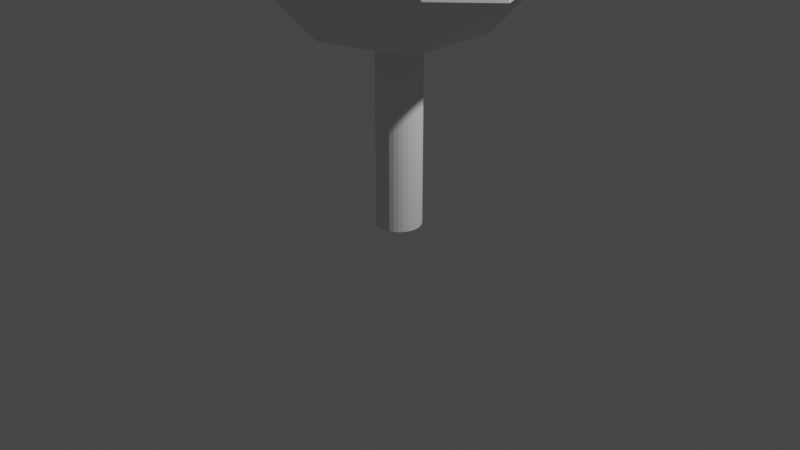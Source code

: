 # Source: tree.blend  (saved by Blender 2.92.15; exported with 4.5.12 LTS)
import bpy
from mathutils import Matrix  # noqa: F401  (used for matrix-valued properties, if any)

bpy.ops.wm.read_factory_settings(use_empty=True)
scene = bpy.context.scene
scene.name = 'Scene'

# ---- collections
col_collection = bpy.data.collections.new('Collection'); scene.collection.children.link(col_collection)

# ---- world
world_world = bpy.data.worlds.new('World'); scene.world = world_world
world_world.use_nodes = True; world_world.node_tree.nodes.clear()
_N = world_world.node_tree.nodes; _L = world_world.node_tree.links
n0 = _N.new('ShaderNodeOutputWorld'); n0.name = 'World Output'; n0.location = (300, 300)
n1 = _N.new('ShaderNodeBackground'); n1.name = 'Background'; n1.location = (10, 300)
n1.inputs[0].default_value = (0.05088, 0.05088, 0.05088, 1.0)
_L.new(n1.outputs[0], n0.inputs[0])
n0.is_active_output = True
world_world.color = (0.05088, 0.05088, 0.05088)
world_world.use_sun_shadow = False
world_world.sun_shadow_jitter_overblur = 0.0

# ---- cameras
cam_camera = bpy.data.cameras.new('Camera')
cam_camera.clip_end = 100.0
cam_camera.ortho_scale = 7.314

# ---- lights
light_light = bpy.data.lights.new('Light', 'POINT')
light_light.transmission_factor = 0.0
light_light.energy = 1000.0
light_light.shadow_soft_size = 0.1
light_light.shadow_maximum_resolution = 0.006
light_light.use_absolute_resolution = True

# ---- meshes
me_cylinder = bpy.data.meshes.new('Cylinder')
me_cylinder.from_pydata([(0.0, 1.0, -1.0), (0.0, 1.0, 1.0), (0.1951, 0.9808, -1.0), (0.1951, 0.9808, 1.0), (0.3827, 0.9239, -1.0), (0.3827, 0.9239, 1.0), (0.5556, 0.8315, -1.0), (0.5556, 0.8315, 1.0), (0.7071, 0.7071, -1.0), (0.7071, 0.7071, 1.0), (0.8315, 0.5556, -1.0), (0.8315, 0.5556, 1.0), (0.9239, 0.3827, -1.0), (0.9239, 0.3827, 1.0), (0.9808, 0.1951, -1.0), (0.9808, 0.1951, 1.0), (1.0, 7.55e-08, -1.0), (1.0, 7.55e-08, 1.0), (0.9808, -0.1951, -1.0), (0.9808, -0.1951, 1.0), (0.9239, -0.3827, -1.0), (0.9239, -0.3827, 1.0), (0.8315, -0.5556, -1.0), (0.8315, -0.5556, 1.0), (0.7071, -0.7071, -1.0), (0.7071, -0.7071, 1.0), (0.5556, -0.8315, -1.0), (0.5556, -0.8315, 1.0), (0.3827, -0.9239, -1.0), (0.3827, -0.9239, 1.0), (0.1951, -0.9808, -1.0), (0.1951, -0.9808, 1.0), (-3.258e-07, -1.0, -1.0), (-3.258e-07, -1.0, 1.0), (-0.1951, -0.9808, -1.0), (-0.1951, -0.9808, 1.0), (-0.3827, -0.9239, -1.0), (-0.3827, -0.9239, 1.0), (-0.5556, -0.8315, -1.0), (-0.5556, -0.8315, 1.0), (-0.7071, -0.7071, -1.0), (-0.7071, -0.7071, 1.0), (-0.8315, -0.5556, -1.0), (-0.8315, -0.5556, 1.0), (-0.9239, -0.3827, -1.0), (-0.9239, -0.3827, 1.0), (-0.9808, -0.1951, -1.0), (-0.9808, -0.1951, 1.0), (-1.0, 9.656e-07, -1.0), (-1.0, 9.656e-07, 1.0), (-0.9808, 0.1951, -1.0), (-0.9808, 0.1951, 1.0), (-0.9239, 0.3827, -1.0), (-0.9239, 0.3827, 1.0), (-0.8315, 0.5556, -1.0), (-0.8315, 0.5556, 1.0), (-0.7071, 0.7071, -1.0), (-0.7071, 0.7071, 1.0), (-0.5556, 0.8315, -1.0), (-0.5556, 0.8315, 1.0), (-0.3827, 0.9239, -1.0), (-0.3827, 0.9239, 1.0), (-0.1951, 0.9808, -1.0), (-0.1951, 0.9808, 1.0)], [], [(0, 1, 3, 2), (2, 3, 5, 4), (4, 5, 7, 6), (6, 7, 9, 8), (8, 9, 11, 10), (10, 11, 13, 12), (12, 13, 15, 14), (14, 15, 17, 16), (16, 17, 19, 18), (18, 19, 21, 20), (20, 21, 23, 22), (22, 23, 25, 24), (24, 25, 27, 26), (26, 27, 29, 28), (28, 29, 31, 30), (30, 31, 33, 32), (32, 33, 35, 34), (34, 35, 37, 36), (36, 37, 39, 38), (38, 39, 41, 40), (40, 41, 43, 42), (42, 43, 45, 44), (44, 45, 47, 46), (46, 47, 49, 48), (48, 49, 51, 50), (50, 51, 53, 52), (52, 53, 55, 54), (54, 55, 57, 56), (56, 57, 59, 58), (58, 59, 61, 60), (3, 1, 63, 61, 59, 57, 55, 53, 51, 49, 47, 45, 43, 41, 39, 37, 35, 33, 31, 29, 27, 25, 23, 21, 19, 17, 15, 13, 11, 9, 7, 5), (60, 61, 63, 62), (62, 63, 1, 0), (0, 2, 4, 6, 8, 10, 12, 14, 16, 18, 20, 22, 24, 26, 28, 30, 32, 34, 36, 38, 40, 42, 44, 46, 48, 50, 52, 54, 56, 58, 60, 62)])
_uv = me_cylinder.uv_layers.new(name='UVMap')
_uv.uv.foreach_set('vector', [1.0, 0.5, 1.0, 1.0, 0.9688, 1.0, 0.9688, 0.5, 0.9688, 0.5, 0.9688, 1.0, 0.9375, 1.0, 0.9375, 0.5, 0.9375, 0.5, 0.9375, 1.0, 0.9062, 1.0, 0.9062, 0.5, 0.9062, 0.5, 0.9062, 1.0, 0.875, 1.0, 0.875, 0.5, 0.875, 0.5, 0.875, 1.0, 0.8438, 1.0, 0.8438, 0.5, 0.8438, 0.5, 0.8438, 1.0, 0.8125, 1.0, 0.8125, 0.5, 0.8125, 0.5, 0.8125, 1.0, 0.7812, 1.0, 0.7812, 0.5, 0.7812, 0.5, 0.7812, 1.0, 0.75, 1.0, 0.75, 0.5, 0.75, 0.5, 0.75, 1.0, 0.7188, 1.0, 0.7188, 0.5, 0.7188, 0.5, 0.7188, 1.0, 0.6875, 1.0, 0.6875, 0.5, 0.6875, 0.5, 0.6875, 1.0, 0.6562, 1.0, 0.6562, 0.5, 0.6562, 0.5, 0.6562, 1.0, 0.625, 1.0, 0.625, 0.5, 0.625, 0.5, 0.625, 1.0, 0.5938, 1.0, 0.5938, 0.5, 0.5938, 0.5, 0.5938, 1.0, 0.5625, 1.0, 0.5625, 0.5, 0.5625, 0.5, 0.5625, 1.0, 0.5312, 1.0, 0.5312, 0.5, 0.5312, 0.5, 0.5312, 1.0, 0.5, 1.0, 0.5, 0.5, 0.5, 0.5, 0.5, 1.0, 0.4688, 1.0, 0.4688, 0.5, 0.4688, 0.5, 0.4688, 1.0, 0.4375, 1.0, 0.4375, 0.5, 0.4375, 0.5, 0.4375, 1.0, 0.4062, 1.0, 0.4062, 0.5, 0.4062, 0.5, 0.4062, 1.0, 0.375, 1.0, 0.375, 0.5, 0.375, 0.5, 0.375, 1.0, 0.3438, 1.0, 0.3438, 0.5, 0.3438, 0.5, 0.3438, 1.0, 0.3125, 1.0, 0.3125, 0.5, 0.3125, 0.5, 0.3125, 1.0, 0.2812, 1.0, 0.2812, 0.5, 0.2812, 0.5, 0.2812, 1.0, 0.25, 1.0, 0.25, 0.5, 0.25, 0.5, 0.25, 1.0, 0.2188, 1.0, 0.2188, 0.5, 0.2188, 0.5, 0.2188, 1.0, 0.1875, 1.0, 0.1875, 0.5, 0.1875, 0.5, 0.1875, 1.0, 0.1562, 1.0, 0.1562, 0.5, 0.1562, 0.5, 0.1562, 1.0, 0.125, 1.0, 0.125, 0.5, 0.125, 0.5, 0.125, 1.0, 0.09375, 1.0, 0.09375, 0.5, 0.09375, 0.5, 0.09375, 1.0, 0.0625, 1.0, 0.0625, 0.5, 0.2968, 0.4854, 0.25, 0.49, 0.2032, 0.4854, 0.1582, 0.4717, 0.1167, 0.4496, 0.08029, 0.4197, 0.05045, 0.3833, 0.02827, 0.3418, 0.01461, 0.2968, 0.01, 0.25, 0.01461, 0.2032, 0.02827, 0.1582, 0.05045, 0.1167, 0.08029, 0.08029, 0.1167, 0.05045, 0.1582, 0.02827, 0.2032, 0.01461, 0.25, 0.01, 0.2968, 0.01461, 0.3418, 0.02827, 0.3833, 0.05045, 0.4197, 0.08029, 0.4496, 0.1167, 0.4717, 0.1582, 0.4854, 0.2032, 0.49, 0.25, 0.4854, 0.2968, 0.4717, 0.3418, 0.4496, 0.3833, 0.4197, 0.4197, 0.3833, 0.4496, 0.3418, 0.4717, 0.0625, 0.5, 0.0625, 1.0, 0.03125, 1.0, 0.03125, 0.5, 0.03125, 0.5, 0.03125, 1.0, 0.0, 1.0, 0.0, 0.5, 0.75, 0.49, 0.7968, 0.4854, 0.8418, 0.4717, 0.8833, 0.4496, 0.9197, 0.4197, 0.9496, 0.3833, 0.9717, 0.3418, 0.9854, 0.2968, 0.99, 0.25, 0.9854, 0.2032, 0.9717, 0.1582, 0.9496, 0.1167, 0.9197, 0.08029, 0.8833, 0.05045, 0.8418, 0.02827, 0.7968, 0.01461, 0.75, 0.01, 0.7032, 0.01461, 0.6582, 0.02827, 0.6167, 0.05045, 0.5803, 0.08029, 0.5504, 0.1167, 0.5283, 0.1582, 0.5146, 0.2032, 0.51, 0.25, 0.5146, 0.2968, 0.5283, 0.3418, 0.5504, 0.3833, 0.5803, 0.4197, 0.6167, 0.4496, 0.6582, 0.4717, 0.7032, 0.4854])
me_cylinder.use_remesh_fix_poles = True
me_cylinder.use_remesh_preserve_attributes = False
me_cylinder.use_mirror_vertex_groups = False
me_cylinder.update()
me_icosphere = bpy.data.meshes.new('Icosphere')
me_icosphere.from_pydata([(0.0, 0.0, -1.0), (0.7236, -0.5257, -0.4472), (-0.2764, -0.8506, -0.4472), (-0.8944, 0.0, -0.4472), (-0.2764, 0.8506, -0.4472), (0.7236, 0.5257, -0.4472), (0.2764, -0.8506, 0.4472), (-0.7236, -0.5257, 0.4472), (-0.7236, 0.5257, 0.4472), (0.2764, 0.8506, 0.4472), (0.8944, 0.0, 0.4472), (0.0, 0.0, 1.0), (-0.1625, -0.5, -0.8507), (0.4253, -0.309, -0.8507), (0.2629, -0.809, -0.5257), (0.8506, 0.0, -0.5257), (0.4253, 0.309, -0.8507), (-0.5257, 0.0, -0.8507), (-0.6882, -0.5, -0.5257), (-0.1625, 0.5, -0.8507), (-0.6882, 0.5, -0.5257), (0.2629, 0.809, -0.5257), (0.9511, -0.309, 0.0), (0.9511, 0.309, 0.0), (0.0, -1.0, 0.0), (0.5878, -0.809, 0.0), (-0.9511, -0.309, 0.0), (-0.5878, -0.809, 0.0), (-0.5878, 0.809, 0.0), (-0.9511, 0.309, 0.0), (0.5878, 0.809, 0.0), (0.0, 1.0, 0.0), (0.6882, -0.5, 0.5257), (-0.2629, -0.809, 0.5257), (-0.8506, 0.0, 0.5257), (-0.2629, 0.809, 0.5257), (0.6882, 0.5, 0.5257), (0.1625, -0.5, 0.8507), (0.5257, 0.0, 0.8507), (-0.4253, -0.309, 0.8507), (-0.4253, 0.309, 0.8507), (0.1625, 0.5, 0.8507)], [], [(0, 13, 12), (1, 13, 15), (0, 12, 17), (0, 17, 19), (0, 19, 16), (1, 15, 22), (2, 14, 24), (3, 18, 26), (4, 20, 28), (5, 21, 30), (1, 22, 25), (2, 24, 27), (3, 26, 29), (4, 28, 31), (5, 30, 23), (6, 32, 37), (7, 33, 39), (8, 34, 40), (9, 35, 41), (10, 36, 38), (38, 41, 11), (38, 36, 41), (36, 9, 41), (41, 40, 11), (41, 35, 40), (35, 8, 40), (40, 39, 11), (40, 34, 39), (34, 7, 39), (39, 37, 11), (39, 33, 37), (33, 6, 37), (37, 38, 11), (37, 32, 38), (32, 10, 38), (23, 36, 10), (23, 30, 36), (30, 9, 36), (31, 35, 9), (31, 28, 35), (28, 8, 35), (29, 34, 8), (29, 26, 34), (26, 7, 34), (27, 33, 7), (27, 24, 33), (24, 6, 33), (25, 32, 6), (25, 22, 32), (22, 10, 32), (30, 31, 9), (30, 21, 31), (21, 4, 31), (28, 29, 8), (28, 20, 29), (20, 3, 29), (26, 27, 7), (26, 18, 27), (18, 2, 27), (24, 25, 6), (24, 14, 25), (14, 1, 25), (22, 23, 10), (22, 15, 23), (15, 5, 23), (16, 21, 5), (16, 19, 21), (19, 4, 21), (19, 20, 4), (19, 17, 20), (17, 3, 20), (17, 18, 3), (17, 12, 18), (12, 2, 18), (15, 16, 5), (15, 13, 16), (13, 0, 16), (12, 14, 2), (12, 13, 14), (13, 1, 14)])
_uv = me_icosphere.uv_layers.new(name='UVMap')
_uv.uv.foreach_set('vector', [0.8182, 0.0, 0.7727, 0.07873, 0.8636, 0.07873, 0.7273, 0.1575, 0.6818, 0.07873, 0.6364, 0.1575, 0.09091, 0.0, 0.04545, 0.07873, 0.1364, 0.07873, 0.2727, 0.0, 0.2273, 0.07873, 0.3182, 0.07873, 0.4545, 0.0, 0.4091, 0.07873, 0.5, 0.07873, 0.7273, 0.1575, 0.6364, 0.1575, 0.6818, 0.2362, 0.9091, 0.1575, 0.8182, 0.1575, 0.8636, 0.2362, 0.1818, 0.1575, 0.09091, 0.1575, 0.1364, 0.2362, 0.3636, 0.1575, 0.2727, 0.1575, 0.3182, 0.2362, 0.5455, 0.1575, 0.4545, 0.1575, 0.5, 0.2362, 0.7273, 0.1575, 0.6818, 0.2362, 0.7727, 0.2362, 0.9091, 0.1575, 0.8636, 0.2362, 0.9545, 0.2362, 0.1818, 0.1575, 0.1364, 0.2362, 0.2273, 0.2362, 0.3636, 0.1575, 0.3182, 0.2362, 0.4091, 0.2362, 0.5455, 0.1575, 0.5, 0.2362, 0.5909, 0.2362, 0.8182, 0.3149, 0.7273, 0.3149, 0.7727, 0.3937, 1.0, 0.3149, 0.9091, 0.3149, 0.9545, 0.3937, 0.2727, 0.3149, 0.1818, 0.3149, 0.2273, 0.3937, 0.4545, 0.3149, 0.3636, 0.3149, 0.4091, 0.3937, 0.6364, 0.3149, 0.5455, 0.3149, 0.5909, 0.3937, 0.5909, 0.3937, 0.5, 0.3937, 0.5455, 0.4724, 0.5909, 0.3937, 0.5455, 0.3149, 0.5, 0.3937, 0.5455, 0.3149, 0.4545, 0.3149, 0.5, 0.3937, 0.4091, 0.3937, 0.3182, 0.3937, 0.3636, 0.4724, 0.4091, 0.3937, 0.3636, 0.3149, 0.3182, 0.3937, 0.3636, 0.3149, 0.2727, 0.3149, 0.3182, 0.3937, 0.2273, 0.3937, 0.1364, 0.3937, 0.1818, 0.4724, 0.2273, 0.3937, 0.1818, 0.3149, 0.1364, 0.3937, 0.1818, 0.3149, 0.09091, 0.3149, 0.1364, 0.3937, 0.9545, 0.3937, 0.8636, 0.3937, 0.9091, 0.4724, 0.9545, 0.3937, 0.9091, 0.3149, 0.8636, 0.3937, 0.9091, 0.3149, 0.8182, 0.3149, 0.8636, 0.3937, 0.7727, 0.3937, 0.6818, 0.3937, 0.7273, 0.4724, 0.7727, 0.3937, 0.7273, 0.3149, 0.6818, 0.3937, 0.7273, 0.3149, 0.6364, 0.3149, 0.6818, 0.3937, 0.5909, 0.2362, 0.5455, 0.3149, 0.6364, 0.3149, 0.5909, 0.2362, 0.5, 0.2362, 0.5455, 0.3149, 0.5, 0.2362, 0.4545, 0.3149, 0.5455, 0.3149, 0.4091, 0.2362, 0.3636, 0.3149, 0.4545, 0.3149, 0.4091, 0.2362, 0.3182, 0.2362, 0.3636, 0.3149, 0.3182, 0.2362, 0.2727, 0.3149, 0.3636, 0.3149, 0.2273, 0.2362, 0.1818, 0.3149, 0.2727, 0.3149, 0.2273, 0.2362, 0.1364, 0.2362, 0.1818, 0.3149, 0.1364, 0.2362, 0.09091, 0.3149, 0.1818, 0.3149, 0.9545, 0.2362, 0.9091, 0.3149, 1.0, 0.3149, 0.9545, 0.2362, 0.8636, 0.2362, 0.9091, 0.3149, 0.8636, 0.2362, 0.8182, 0.3149, 0.9091, 0.3149, 0.7727, 0.2362, 0.7273, 0.3149, 0.8182, 0.3149, 0.7727, 0.2362, 0.6818, 0.2362, 0.7273, 0.3149, 0.6818, 0.2362, 0.6364, 0.3149, 0.7273, 0.3149, 0.5, 0.2362, 0.4091, 0.2362, 0.4545, 0.3149, 0.5, 0.2362, 0.4545, 0.1575, 0.4091, 0.2362, 0.4545, 0.1575, 0.3636, 0.1575, 0.4091, 0.2362, 0.3182, 0.2362, 0.2273, 0.2362, 0.2727, 0.3149, 0.3182, 0.2362, 0.2727, 0.1575, 0.2273, 0.2362, 0.2727, 0.1575, 0.1818, 0.1575, 0.2273, 0.2362, 0.1364, 0.2362, 0.04545, 0.2362, 0.09091, 0.3149, 0.1364, 0.2362, 0.09091, 0.1575, 0.04545, 0.2362, 0.09091, 0.1575, 0.0, 0.1575, 0.04545, 0.2362, 0.8636, 0.2362, 0.7727, 0.2362, 0.8182, 0.3149, 0.8636, 0.2362, 0.8182, 0.1575, 0.7727, 0.2362, 0.8182, 0.1575, 0.7273, 0.1575, 0.7727, 0.2362, 0.6818, 0.2362, 0.5909, 0.2362, 0.6364, 0.3149, 0.6818, 0.2362, 0.6364, 0.1575, 0.5909, 0.2362, 0.6364, 0.1575, 0.5455, 0.1575, 0.5909, 0.2362, 0.5, 0.07873, 0.4545, 0.1575, 0.5455, 0.1575, 0.5, 0.07873, 0.4091, 0.07873, 0.4545, 0.1575, 0.4091, 0.07873, 0.3636, 0.1575, 0.4545, 0.1575, 0.3182, 0.07873, 0.2727, 0.1575, 0.3636, 0.1575, 0.3182, 0.07873, 0.2273, 0.07873, 0.2727, 0.1575, 0.2273, 0.07873, 0.1818, 0.1575, 0.2727, 0.1575, 0.1364, 0.07873, 0.09091, 0.1575, 0.1818, 0.1575, 0.1364, 0.07873, 0.04545, 0.07873, 0.09091, 0.1575, 0.04545, 0.07873, 0.0, 0.1575, 0.09091, 0.1575, 0.6364, 0.1575, 0.5909, 0.07873, 0.5455, 0.1575, 0.6364, 0.1575, 0.6818, 0.07873, 0.5909, 0.07873, 0.6818, 0.07873, 0.6364, 0.0, 0.5909, 0.07873, 0.8636, 0.07873, 0.8182, 0.1575, 0.9091, 0.1575, 0.8636, 0.07873, 0.7727, 0.07873, 0.8182, 0.1575, 0.7727, 0.07873, 0.7273, 0.1575, 0.8182, 0.1575])
me_icosphere.use_remesh_fix_poles = True
me_icosphere.use_remesh_preserve_attributes = False
me_icosphere.use_mirror_vertex_groups = False
me_icosphere.update()

# ---- objects
ob_light = bpy.data.objects.new('Light', light_light)
ob_camera = bpy.data.objects.new('Camera', cam_camera)
ob_cylinder = bpy.data.objects.new('Cylinder', me_cylinder)
ob_icosphere = bpy.data.objects.new('Icosphere', me_icosphere)

# ---- transforms, parenting, visibility, modifiers, constraints
ob_light.location = (4.076, 1.005, 5.904)
ob_light.rotation_euler = (0.6503, 0.05522, 1.866)
ob_light.lock_rotations_4d = False
ob_light.empty_display_type = 'ARROWS'
ob_light.color = (0.0, 0.0, 0.0, 0.0)
ob_light.lineart.crease_threshold = 0.0
ob_camera.location = (7.359, -6.926, 4.958)
ob_camera.rotation_euler = (1.109, 0.0, 0.8149)
ob_camera.lock_rotations_4d = False
ob_camera.empty_display_type = 'ARROWS'
ob_camera.color = (0.0, 0.0, 0.0, 0.0)
ob_camera.display_type = 'WIRE'
ob_camera.lineart.crease_threshold = 0.0
ob_cylinder.location = (0.0, 0.0, 1.065)
ob_cylinder.scale = (-0.2333, -0.2333, -1.101)
ob_cylinder.lineart.crease_threshold = 0.0
ob_icosphere.location = (0.0, 0.0, 3.318)
ob_icosphere.scale = (1.586, 1.586, 1.586)
ob_icosphere.lineart.crease_threshold = 0.0

# ---- collection membership
col_collection.objects.link(ob_light)
col_collection.objects.link(ob_camera)
col_collection.objects.link(ob_cylinder)
col_collection.objects.link(ob_icosphere)

# ---- scene / render settings (as saved in the file)
scene.camera = ob_camera
scene.frame_start = 1; scene.frame_end = 250; scene.frame_set(1)
scene.render.engine = 'BLENDER_EEVEE_NEXT'
scene.cycles.use_denoising = False
scene.cycles.samples = 128
scene.cycles.sampling_pattern = 'TABULATED_SOBOL'
scene.cycles.use_adaptive_sampling = False
scene.cycles.use_light_tree = False
scene.view_settings.view_transform = 'Filmic'
bpy.context.view_layer.update()
